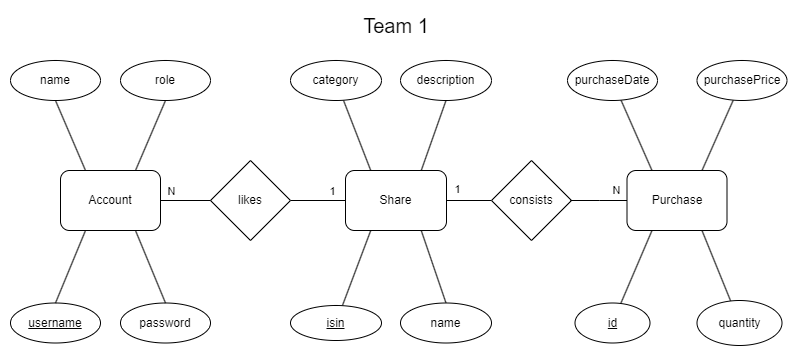

The diagram above was exported from draw.io. Its source (the exported page's mxGraphModel, read from the mxfile embedded in the PNG):
<mxGraphModel dx="1434" dy="746" grid="1" gridSize="10" guides="1" tooltips="1" connect="1" arrows="1" fold="1" page="1" pageScale="1" pageWidth="827" pageHeight="1169" background="#ffffff" math="0" shadow="0">
  <root>
    <mxCell id="0" />
    <mxCell id="1" parent="0" />
    <mxCell id="ubw7zkU9QLwcP_70flrt-42" style="rounded=0;orthogonalLoop=1;jettySize=auto;html=1;exitX=0.75;exitY=0;exitDx=0;exitDy=0;entryX=0.5;entryY=1;entryDx=0;entryDy=0;endArrow=none;endFill=0;" parent="1" source="ubw7zkU9QLwcP_70flrt-2" target="ubw7zkU9QLwcP_70flrt-19" edge="1">
      <mxGeometry relative="1" as="geometry" />
    </mxCell>
    <mxCell id="ubw7zkU9QLwcP_70flrt-2" value="Share" style="rounded=1;whiteSpace=wrap;html=1;" parent="1" vertex="1">
      <mxGeometry x="335" y="350" width="101" height="60" as="geometry" />
    </mxCell>
    <mxCell id="ubw7zkU9QLwcP_70flrt-4" style="edgeStyle=orthogonalEdgeStyle;rounded=0;orthogonalLoop=1;jettySize=auto;html=1;entryX=1;entryY=0.5;entryDx=0;entryDy=0;endArrow=none;endFill=0;exitX=0;exitY=0.5;exitDx=0;exitDy=0;" parent="1" source="ubw7zkU9QLwcP_70flrt-3" target="ubw7zkU9QLwcP_70flrt-2" edge="1">
      <mxGeometry relative="1" as="geometry">
        <mxPoint x="481" y="380" as="sourcePoint" />
      </mxGeometry>
    </mxCell>
    <mxCell id="ubw7zkU9QLwcP_70flrt-7" value="1" style="edgeLabel;html=1;align=center;verticalAlign=middle;resizable=0;points=[];" parent="ubw7zkU9QLwcP_70flrt-4" vertex="1" connectable="0">
      <mxGeometry x="0.1556" y="-1" relative="1" as="geometry">
        <mxPoint x="-9" y="-11" as="offset" />
      </mxGeometry>
    </mxCell>
    <mxCell id="ubw7zkU9QLwcP_70flrt-3" value="consists" style="rhombus;whiteSpace=wrap;html=1;" parent="1" vertex="1">
      <mxGeometry x="481" y="340" width="80" height="80" as="geometry" />
    </mxCell>
    <mxCell id="ubw7zkU9QLwcP_70flrt-13" style="rounded=0;orthogonalLoop=1;jettySize=auto;html=1;entryX=0.25;entryY=1;entryDx=0;entryDy=0;endArrow=none;endFill=0;" parent="1" source="ubw7zkU9QLwcP_70flrt-8" target="ubw7zkU9QLwcP_70flrt-2" edge="1">
      <mxGeometry relative="1" as="geometry" />
    </mxCell>
    <mxCell id="ubw7zkU9QLwcP_70flrt-8" value="&lt;u&gt;isin&lt;/u&gt;" style="ellipse;whiteSpace=wrap;html=1;" parent="1" vertex="1">
      <mxGeometry x="280" y="485" width="91" height="35" as="geometry" />
    </mxCell>
    <mxCell id="ubw7zkU9QLwcP_70flrt-43" style="rounded=0;orthogonalLoop=1;jettySize=auto;html=1;exitX=0.5;exitY=0;exitDx=0;exitDy=0;entryX=0.75;entryY=1;entryDx=0;entryDy=0;endArrow=none;endFill=0;" parent="1" source="ubw7zkU9QLwcP_70flrt-10" target="ubw7zkU9QLwcP_70flrt-2" edge="1">
      <mxGeometry relative="1" as="geometry" />
    </mxCell>
    <mxCell id="ubw7zkU9QLwcP_70flrt-10" value="name" style="ellipse;whiteSpace=wrap;html=1;" parent="1" vertex="1">
      <mxGeometry x="390" y="482.5" width="91" height="40" as="geometry" />
    </mxCell>
    <mxCell id="i0IO7JLkuvadWj369d5Z-3" style="edgeStyle=orthogonalEdgeStyle;rounded=0;orthogonalLoop=1;jettySize=auto;html=1;exitX=0;exitY=0.5;exitDx=0;exitDy=0;endArrow=none;endFill=0;" parent="1" source="ubw7zkU9QLwcP_70flrt-11" edge="1">
      <mxGeometry relative="1" as="geometry">
        <mxPoint x="560" y="380" as="targetPoint" />
      </mxGeometry>
    </mxCell>
    <mxCell id="ubw7zkU9QLwcP_70flrt-11" value="Purchase" style="rounded=1;whiteSpace=wrap;html=1;" parent="1" vertex="1">
      <mxGeometry x="616.5" y="350" width="100" height="60" as="geometry" />
    </mxCell>
    <mxCell id="ubw7zkU9QLwcP_70flrt-31" style="rounded=0;orthogonalLoop=1;jettySize=auto;html=1;entryX=0.75;entryY=0;entryDx=0;entryDy=0;endArrow=none;endFill=0;strokeColor=#000000;" parent="1" source="ubw7zkU9QLwcP_70flrt-15" target="ubw7zkU9QLwcP_70flrt-11" edge="1">
      <mxGeometry relative="1" as="geometry" />
    </mxCell>
    <mxCell id="ubw7zkU9QLwcP_70flrt-15" value="purchasePrice" style="ellipse;whiteSpace=wrap;html=1;" parent="1" vertex="1">
      <mxGeometry x="686.5" y="240" width="90" height="40" as="geometry" />
    </mxCell>
    <mxCell id="ubw7zkU9QLwcP_70flrt-19" value="description" style="ellipse;whiteSpace=wrap;html=1;" parent="1" vertex="1">
      <mxGeometry x="390" y="240" width="91" height="40" as="geometry" />
    </mxCell>
    <mxCell id="ubw7zkU9QLwcP_70flrt-27" style="rounded=0;orthogonalLoop=1;jettySize=auto;html=1;entryX=0.25;entryY=0;entryDx=0;entryDy=0;endArrow=none;endFill=0;" parent="1" source="ubw7zkU9QLwcP_70flrt-21" target="ubw7zkU9QLwcP_70flrt-2" edge="1">
      <mxGeometry relative="1" as="geometry" />
    </mxCell>
    <mxCell id="ubw7zkU9QLwcP_70flrt-21" value="category" style="ellipse;whiteSpace=wrap;html=1;" parent="1" vertex="1">
      <mxGeometry x="280" y="240" width="91" height="40" as="geometry" />
    </mxCell>
    <mxCell id="ubw7zkU9QLwcP_70flrt-32" style="rounded=0;orthogonalLoop=1;jettySize=auto;html=1;entryX=0.25;entryY=0;entryDx=0;entryDy=0;endArrow=none;endFill=0;" parent="1" source="ubw7zkU9QLwcP_70flrt-28" target="ubw7zkU9QLwcP_70flrt-11" edge="1">
      <mxGeometry relative="1" as="geometry" />
    </mxCell>
    <mxCell id="ubw7zkU9QLwcP_70flrt-28" value="purchaseDate" style="ellipse;whiteSpace=wrap;html=1;" parent="1" vertex="1">
      <mxGeometry x="557" y="240" width="90" height="40" as="geometry" />
    </mxCell>
    <mxCell id="ubw7zkU9QLwcP_70flrt-40" style="rounded=0;orthogonalLoop=1;jettySize=auto;html=1;entryX=0.25;entryY=1;entryDx=0;entryDy=0;endArrow=none;endFill=0;" parent="1" source="ubw7zkU9QLwcP_70flrt-33" target="ubw7zkU9QLwcP_70flrt-11" edge="1">
      <mxGeometry relative="1" as="geometry" />
    </mxCell>
    <mxCell id="ubw7zkU9QLwcP_70flrt-33" value="&lt;u&gt;id&lt;/u&gt;" style="ellipse;whiteSpace=wrap;html=1;" parent="1" vertex="1">
      <mxGeometry x="564.5" y="482.5" width="75" height="40" as="geometry" />
    </mxCell>
    <mxCell id="ubw7zkU9QLwcP_70flrt-38" style="rounded=0;orthogonalLoop=1;jettySize=auto;html=1;entryX=0.75;entryY=1;entryDx=0;entryDy=0;endArrow=none;endFill=0;" parent="1" source="ubw7zkU9QLwcP_70flrt-35" target="ubw7zkU9QLwcP_70flrt-11" edge="1">
      <mxGeometry relative="1" as="geometry" />
    </mxCell>
    <mxCell id="ubw7zkU9QLwcP_70flrt-35" value="quantity" style="ellipse;whiteSpace=wrap;html=1;" parent="1" vertex="1">
      <mxGeometry x="686.5" y="480" width="85" height="45" as="geometry" />
    </mxCell>
    <mxCell id="ubw7zkU9QLwcP_70flrt-39" value="&lt;div&gt;&lt;span style=&quot;background-color: initial;&quot;&gt;Team 1&lt;/span&gt;&lt;br&gt;&lt;/div&gt;" style="text;html=1;strokeColor=none;fillColor=none;align=center;verticalAlign=middle;whiteSpace=wrap;rounded=0;fontSize=20;" parent="1" vertex="1">
      <mxGeometry x="215.5" y="190" width="340" height="30" as="geometry" />
    </mxCell>
    <mxCell id="aZ2x4pGPDqPcg5L2trxk-1" value="Account" style="rounded=1;whiteSpace=wrap;html=1;" parent="1" vertex="1">
      <mxGeometry x="50" y="350" width="100" height="60" as="geometry" />
    </mxCell>
    <mxCell id="aZ2x4pGPDqPcg5L2trxk-7" value="name" style="ellipse;whiteSpace=wrap;html=1;" parent="1" vertex="1">
      <mxGeometry y="240" width="90" height="40" as="geometry" />
    </mxCell>
    <mxCell id="aZ2x4pGPDqPcg5L2trxk-8" style="rounded=0;orthogonalLoop=1;jettySize=auto;html=1;entryX=0.25;entryY=0;entryDx=0;entryDy=0;endArrow=none;endFill=0;exitX=0.5;exitY=1;exitDx=0;exitDy=0;" parent="1" source="aZ2x4pGPDqPcg5L2trxk-7" target="aZ2x4pGPDqPcg5L2trxk-1" edge="1">
      <mxGeometry relative="1" as="geometry">
        <mxPoint x="341" y="290" as="sourcePoint" />
        <mxPoint x="366" y="360" as="targetPoint" />
      </mxGeometry>
    </mxCell>
    <mxCell id="aZ2x4pGPDqPcg5L2trxk-9" value="password" style="ellipse;whiteSpace=wrap;html=1;" parent="1" vertex="1">
      <mxGeometry x="110" y="482.5" width="90" height="40" as="geometry" />
    </mxCell>
    <mxCell id="aZ2x4pGPDqPcg5L2trxk-10" style="rounded=0;orthogonalLoop=1;jettySize=auto;html=1;entryX=0.5;entryY=0;entryDx=0;entryDy=0;endArrow=none;endFill=0;exitX=0.75;exitY=1;exitDx=0;exitDy=0;" parent="1" source="aZ2x4pGPDqPcg5L2trxk-1" target="aZ2x4pGPDqPcg5L2trxk-9" edge="1">
      <mxGeometry relative="1" as="geometry">
        <mxPoint x="110" y="290" as="sourcePoint" />
        <mxPoint x="110" y="360" as="targetPoint" />
      </mxGeometry>
    </mxCell>
    <mxCell id="aZ2x4pGPDqPcg5L2trxk-11" value="&lt;u&gt;username&lt;/u&gt;" style="ellipse;whiteSpace=wrap;html=1;" parent="1" vertex="1">
      <mxGeometry y="482.5" width="90" height="40" as="geometry" />
    </mxCell>
    <mxCell id="aZ2x4pGPDqPcg5L2trxk-12" style="rounded=0;orthogonalLoop=1;jettySize=auto;html=1;entryX=0.5;entryY=0;entryDx=0;entryDy=0;endArrow=none;endFill=0;exitX=0.25;exitY=1;exitDx=0;exitDy=0;" parent="1" source="aZ2x4pGPDqPcg5L2trxk-1" target="aZ2x4pGPDqPcg5L2trxk-11" edge="1">
      <mxGeometry relative="1" as="geometry">
        <mxPoint x="135" y="420" as="sourcePoint" />
        <mxPoint x="185" y="498" as="targetPoint" />
      </mxGeometry>
    </mxCell>
    <mxCell id="aZ2x4pGPDqPcg5L2trxk-13" value="role" style="ellipse;whiteSpace=wrap;html=1;" parent="1" vertex="1">
      <mxGeometry x="110" y="240" width="90" height="40" as="geometry" />
    </mxCell>
    <mxCell id="aZ2x4pGPDqPcg5L2trxk-14" style="rounded=0;orthogonalLoop=1;jettySize=auto;html=1;entryX=0.75;entryY=0;entryDx=0;entryDy=0;endArrow=none;endFill=0;exitX=0.5;exitY=1;exitDx=0;exitDy=0;" parent="1" source="aZ2x4pGPDqPcg5L2trxk-13" target="aZ2x4pGPDqPcg5L2trxk-1" edge="1">
      <mxGeometry relative="1" as="geometry">
        <mxPoint x="55" y="290" as="sourcePoint" />
        <mxPoint x="85" y="360" as="targetPoint" />
      </mxGeometry>
    </mxCell>
    <mxCell id="en1DWdXlBnzWhbix1lU4-4" value="N" style="edgeLabel;html=1;align=center;verticalAlign=middle;resizable=0;points=[];" vertex="1" connectable="0" parent="1">
      <mxGeometry x="465" y="376" as="geometry">
        <mxPoint x="140" y="-7" as="offset" />
      </mxGeometry>
    </mxCell>
    <mxCell id="en1DWdXlBnzWhbix1lU4-5" style="edgeStyle=orthogonalEdgeStyle;rounded=0;orthogonalLoop=1;jettySize=auto;html=1;entryX=0;entryY=0.5;entryDx=0;entryDy=0;endArrow=none;endFill=0;exitX=1;exitY=0.5;exitDx=0;exitDy=0;" edge="1" parent="1" source="en1DWdXlBnzWhbix1lU4-7" target="ubw7zkU9QLwcP_70flrt-2">
      <mxGeometry relative="1" as="geometry">
        <mxPoint x="280" y="380" as="sourcePoint" />
        <mxPoint x="446" y="390" as="targetPoint" />
      </mxGeometry>
    </mxCell>
    <mxCell id="en1DWdXlBnzWhbix1lU4-6" value="1" style="edgeLabel;html=1;align=center;verticalAlign=middle;resizable=0;points=[];" vertex="1" connectable="0" parent="en1DWdXlBnzWhbix1lU4-5">
      <mxGeometry x="0.1556" y="-1" relative="1" as="geometry">
        <mxPoint x="9" y="-11" as="offset" />
      </mxGeometry>
    </mxCell>
    <mxCell id="en1DWdXlBnzWhbix1lU4-7" value="likes" style="rhombus;whiteSpace=wrap;html=1;" vertex="1" parent="1">
      <mxGeometry x="200" y="340" width="80" height="80" as="geometry" />
    </mxCell>
    <mxCell id="en1DWdXlBnzWhbix1lU4-8" style="edgeStyle=orthogonalEdgeStyle;rounded=0;orthogonalLoop=1;jettySize=auto;html=1;entryX=0;entryY=0.5;entryDx=0;entryDy=0;endArrow=none;endFill=0;exitX=1;exitY=0.5;exitDx=0;exitDy=0;" edge="1" parent="1" source="aZ2x4pGPDqPcg5L2trxk-1" target="en1DWdXlBnzWhbix1lU4-7">
      <mxGeometry relative="1" as="geometry">
        <mxPoint x="290" y="390" as="sourcePoint" />
        <mxPoint x="345" y="390" as="targetPoint" />
      </mxGeometry>
    </mxCell>
    <mxCell id="en1DWdXlBnzWhbix1lU4-9" value="N" style="edgeLabel;html=1;align=center;verticalAlign=middle;resizable=0;points=[];" vertex="1" connectable="0" parent="en1DWdXlBnzWhbix1lU4-8">
      <mxGeometry x="0.1556" y="-1" relative="1" as="geometry">
        <mxPoint x="-19" y="-11" as="offset" />
      </mxGeometry>
    </mxCell>
  </root>
</mxGraphModel>